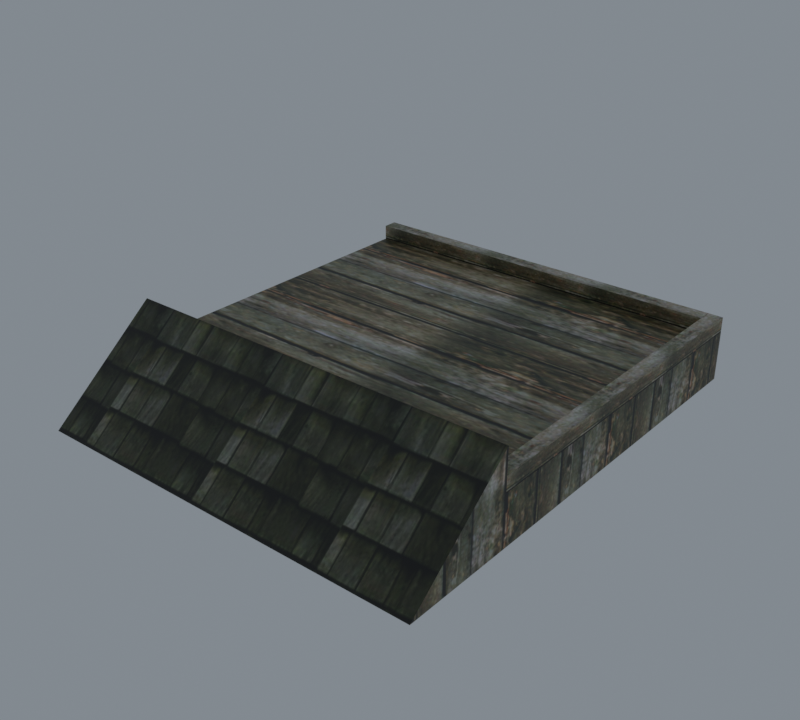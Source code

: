 # Source: import.blend  (saved by Blender 5.2.45; exported with 4.5.12 LTS)
import bpy
from mathutils import Matrix  # noqa: F401  (used for matrix-valued properties, if any)

bpy.ops.wm.read_factory_settings(use_empty=True)
scene = bpy.context.scene
scene.name = 'Beer01'

# ---- collections
col_collection = bpy.data.collections.new('Collection'); scene.collection.children.link(col_collection)

# ---- images (referenced by path relative to the original .blend; pixels are not part of the script)
import os
ASSET_DIR = os.environ.get("B2B_ASSET_DIR", "")  # directory of the original .blend (textures are referenced by path, not embedded)
HERE = os.path.dirname(os.path.abspath(__file__))  # packed textures are extracted next to this script under _unpacked/

def load_image(name, relpath, width, height, colorspace="sRGB"):
    """Load a texture the original file referenced (path relative to the .blend, or extracted next to this script)."""
    p = next((c for c in (os.path.join(HERE, relpath), os.path.join(ASSET_DIR, relpath)) if relpath and os.path.exists(c)), "")
    if p:
        img = bpy.data.images.load(p, check_existing=True)
        img.name = name
    else:  # same state as the original file: an image datablock whose file is absent (Cycles renders it pink)
        img = bpy.data.images.new(name, width, height)
        img.source = "FILE"
        img.filepath = "//" + (relpath or name)
    img.colorspace_settings.name = colorspace
    return img
img_tile_wood02_jpg = load_image('tile_wood02.jpg', '_unpacked/tile_wood02.7bfaebea.jpg', 128, 128, 'sRGB')
img_tile_wood03_jpg = load_image('tile_wood03.jpg', '_unpacked/tile_wood03.87e6d8c3.jpg', 128, 128, 'sRGB')

# ---- materials (node trees are filled in below, after node groups)
mat_tile_wood02_jpg = bpy.data.materials.new('tile_wood02.jpg')
mat_tile_wood02_jpg.diffuse_color = (0.4072, 0.9596, 0.6044, 1.0)
mat_tile_wood03_jpg = bpy.data.materials.new('tile_wood03.jpg')
mat_tile_wood03_jpg.diffuse_color = (0.6933, 0.9163, 0.6072, 1.0)

# ---- material node trees
mat_tile_wood02_jpg.use_nodes = True; mat_tile_wood02_jpg.node_tree.nodes.clear()
_N = mat_tile_wood02_jpg.node_tree.nodes; _L = mat_tile_wood02_jpg.node_tree.links
n0 = _N.new('ShaderNodeBsdfPrincipled'); n0.name = 'Principled BSDF'; n0.location = (-200, 100)
n0.inputs[10].default_value = 0.005
n1 = _N.new('ShaderNodeOutputMaterial'); n1.name = 'Material Output'; n1.location = (200, 100)
n2 = _N.new('ShaderNodeTexImage'); n2.name = 'Image Texture'; n2.location = (-600, 100)
n2.image = img_tile_wood02_jpg
_L.new(n0.outputs[0], n1.inputs[0])
_L.new(n2.outputs[0], n0.inputs[0])
n1.is_active_output = True
mat_tile_wood03_jpg.use_nodes = True; mat_tile_wood03_jpg.node_tree.nodes.clear()
_N = mat_tile_wood03_jpg.node_tree.nodes; _L = mat_tile_wood03_jpg.node_tree.links
n0 = _N.new('ShaderNodeBsdfPrincipled'); n0.name = 'Principled BSDF'; n0.location = (-200, 100)
n0.inputs[10].default_value = 0.005
n1 = _N.new('ShaderNodeOutputMaterial'); n1.name = 'Material Output'; n1.location = (200, 100)
n2 = _N.new('ShaderNodeTexImage'); n2.name = 'Image Texture'; n2.location = (-600, 100)
n2.image = img_tile_wood03_jpg
_L.new(n0.outputs[0], n1.inputs[0])
_L.new(n2.outputs[0], n0.inputs[0])
n1.is_active_output = True

# ---- world
world_world = bpy.data.worlds.new('World'); scene.world = world_world
world_world.use_nodes = True; world_world.node_tree.nodes.clear()
_N = world_world.node_tree.nodes; _L = world_world.node_tree.links
n0 = _N.new('ShaderNodeOutputWorld'); n0.name = 'World Output'; n0.location = (200, 100)
n1 = _N.new('ShaderNodeBackground'); n1.name = 'Background'; n1.location = (-200, 100)
n1.inputs[0].default_value = (0.32, 0.36, 0.4, 1.0)
n1.inputs[1].default_value = 0.7
_L.new(n1.outputs[0], n0.inputs[0])
n0.is_active_output = True
world_world.color = (0.05088, 0.05088, 0.05088)
world_world.sun_shadow_jitter_overblur = 0.0

# ---- meshes
me_housewall06 = bpy.data.meshes.new('HouseWall06')
me_housewall06.from_pydata([(-199.9, 200.2, 4.17), (-199.9, -149.9, 4.17), (200.2, -149.9, 4.17), (200.2, 200.2, 4.17), (-199.9, -149.9, 44.57), (200.2, -149.9, 44.57), (200.2, 200.2, -45.47), (-199.9, 200.2, -45.47), (200.2, -259.7, -45.47), (-199.9, -259.7, -45.47), (185.2, -149.9, 19.27), (200.1, -149.9, 19.27), (200.1, 200.2, 19.27), (185.2, 200.2, 19.27), (200.1, -149.9, 4.167), (200.1, 200.2, 4.167), (185.2, 200.2, 4.167), (185.2, -149.9, 4.167), (-200.2, 200.3, 19.27), (-200.2, 185.4, 19.27), (185.5, 185.4, 19.27), (185.5, 200.3, 19.27), (-200.2, 185.4, 4.167), (185.5, 185.4, 4.167), (185.5, 200.3, 4.167), (-200.2, 200.3, 4.167)], [], [(0, 1, 2), (2, 3, 0), (4, 5, 2), (2, 1, 4), (0, 3, 6), (0, 6, 7), (5, 8, 2), (2, 8, 6), (2, 6, 3), (1, 0, 7), (1, 7, 9), (4, 1, 9), (10, 11, 12), (12, 13, 10), (14, 15, 12), (12, 11, 14), (15, 16, 13), (13, 12, 15), (16, 17, 10), (10, 13, 16), (18, 19, 20), (20, 21, 18), (22, 23, 20), (20, 19, 22), (24, 25, 18), (18, 21, 24), (4, 9, 8), (8, 5, 4)])
me_housewall06.polygons.foreach_set('use_smooth', [True] * 28)
me_housewall06.polygons.foreach_set('material_index', [0, 0, 0, 0, 0, 0, 0, 0, 0, 0, 0, 0, 0, 0, 0, 0, 0, 0, 0, 0, 0, 0, 0, 0, 0, 0, 1, 1])
_k = set([(0, 1), (0, 3), (0, 7), (1, 2), (1, 4), (1, 9), (2, 3), (2, 5), (2, 6), (3, 6), (4, 5), (4, 8), (4, 9), (5, 8), (10, 13), (10, 16), (11, 12), (12, 13), (12, 15), (13, 16), (18, 21), (18, 24), (19, 20), (20, 22)])
me_housewall06.attributes.new('sharp_edge', 'BOOLEAN', 'EDGE').data.foreach_set('value', [ (min(e.vertices), max(e.vertices)) in _k for e in me_housewall06.edges])
_uv = me_housewall06.uv_layers.new(name='Float2')
_uv.uv.foreach_set('vector', [0.4217, 1.676, 0.4217, -0.676, 1.676, -0.676, 1.676, -0.676, 1.676, 1.676, 0.4217, 1.676, 0.7286, 0.7453, 3.784, 0.7453, 3.784, 0.4362, 3.784, 0.4362, 0.7286, 0.4362, 0.7286, 0.7453, 0.7286, 0.4362, 3.784, 0.4362, 3.784, 0.0563, 0.7286, 0.4362, 3.784, 0.0563, 0.7286, 0.0563, -0.1372, 0.32, 0.4848, -0.4242, 0.1419, 0.32, 0.1419, 0.32, 0.4848, -0.4242, 0.4848, 2.693, 0.1419, 0.32, 0.4848, 2.693, 0.1419, 2.693, 0.1419, 0.32, 0.1419, 2.693, 0.4848, 2.693, 0.1419, 0.32, 0.4848, 2.693, 0.4848, -0.4242, -0.1372, 0.32, 0.1419, 0.32, 0.4848, -0.4242, -0.8628, 0.2121, -0.8628, 0.1054, 1.863, 0.1054, 1.863, 0.1054, 1.863, 0.2121, -0.8628, 0.2121, -1.017, 0.5967, 2.017, 0.5967, 2.017, 0.7267, 2.017, 0.7267, -1.017, 0.7268, -1.017, 0.5967, 0.5888, 0.378, 0.4966, 0.378, 0.4966, 0.4702, 0.4966, 0.4702, 0.5888, 0.4702, 0.5888, 0.378, 2.017, 0.5967, -1.017, 0.5967, -1.017, 0.7268, -1.017, 0.7268, 2.017, 0.7267, 2.017, 0.5967, -0.8628, 0.2121, -0.8628, 0.1054, 1.863, 0.1054, 1.863, 0.1054, 1.863, 0.2121, -0.8628, 0.2121, -1.017, 0.5967, 2.017, 0.5967, 2.017, 0.7267, 2.017, 0.7267, -1.017, 0.7268, -1.017, 0.5967, 2.017, 0.5967, -1.017, 0.5967, -1.017, 0.7268, -1.017, 0.7268, 2.017, 0.7267, 2.017, 0.5967, 0.7196, 0.8388, 0.7196, -0.0007, 3.647, -0.0007, 3.647, -0.0007, 3.647, 0.8388, 0.7196, 0.8388])
me_housewall06.materials.append(mat_tile_wood02_jpg)
me_housewall06.materials.append(mat_tile_wood03_jpg)
me_housewall06.update()
me_housewall06.normals_split_custom_set([tuple(v) for v in zip(*[iter([0.0, 0.0, 1.0, 0.0, 0.0, 1.0, 0.0, 0.0, 1.0, 0.0, 0.0, 1.0, 0.0, 0.0, 1.0, 0.0, 0.0, 1.0, 0.0, 1.0, 0.0, 0.0, 1.0, 0.0, 0.0, 1.0, 0.0, 0.0, 1.0, 0.0, 0.0, 1.0, 0.0, 0.0, 1.0, 0.0, 0.0, 1.0, 0.0, 0.0, 1.0, 0.0, 0.0, 1.0, 0.0, 0.0, 1.0, 0.0, 0.0, 1.0, 0.0, 0.0, 1.0, 0.0, 1.0, -4.403e-07, 0.0, 1.0, -1.681e-07, 0.0, 1.0, -1.922e-07, 0.0, 1.0, -1.922e-07, 0.0, 1.0, -1.681e-07, 0.0, 1.0, 0.0, 0.0, 1.0, 0.0, 0.0, 1.0, 0.0, 0.0, 1.0, 0.0, 0.0, -1.0, 0.0, 0.0, -1.0, 0.0, 0.0, -1.0, 0.0, 0.0, -1.0, 0.0, 0.0, -1.0, 0.0, 0.0, -1.0, 0.0, 0.0, -1.0, -8.806e-07, 0.0, -1.0, -8.806e-07, 0.0, -1.0, -8.806e-07, 0.0, 0.0, 0.0, 1.0, 0.0, 0.0, 1.0, 0.0, 0.0, 1.0, 0.0, 0.0, 1.0, 0.0, 0.0, 1.0, 0.0, 0.0, 1.0, 1.0, 0.0, 0.0, 1.0, 0.0, 0.0, 1.0, 0.0, 0.0, 1.0, 0.0, 0.0, 1.0, 0.0, 0.0, 1.0, 0.0, 0.0, 0.0, 1.0, 0.0, 0.0, 1.0, 0.0, 0.0, 1.0, 0.0, 0.0, 1.0, 0.0, 0.0, 1.0, 0.0, 0.0, 1.0, 0.0, -1.0, 0.0, 0.0, -1.0, 0.0, 0.0, -1.0, 0.0, 0.0, -1.0, 0.0, 0.0, -1.0, 0.0, 0.0, -1.0, 0.0, 0.0, 0.0, 0.0, 1.0, 0.0, 0.0, 1.0, 0.0, 0.0, 1.0, 0.0, 0.0, 1.0, 0.0, 0.0, 1.0, 0.0, 0.0, 1.0, 0.0, -1.0, 0.0, 0.0, -1.0, 0.0, 0.0, -1.0, 0.0, 0.0, -1.0, 0.0, 0.0, -1.0, 0.0, 0.0, -1.0, 0.0, 0.0, 1.0, -8.047e-06, 0.0, 1.0, -8.047e-06, 0.0, 1.0, -8.047e-06, 0.0, 1.0, -5.365e-06, 0.0, 1.0, -5.365e-06, 0.0, 1.0, -5.365e-06, 0.0, -0.6341, 0.7732, 0.0, -0.6341, 0.7732, 0.0, -0.6341, 0.7732, 0.0, -0.6341, 0.7732, 0.0, -0.6341, 0.7732, 0.0, -0.6341, 0.7732])] * 3)])
arm_housewall06_skeleton = bpy.data.armatures.new('HouseWall06_skeleton')  # bones are not reproduced

# ---- objects
ob_housewall06_skeleton = bpy.data.objects.new('HouseWall06_skeleton', arm_housewall06_skeleton)
ob_housewall06 = bpy.data.objects.new('HouseWall06', me_housewall06)

# ---- transforms, parenting, visibility, modifiers, constraints
ob_housewall06_skeleton.location = (0.0, 0.0, 0.0)
ob_housewall06_skeleton.show_in_front = True
ob_housewall06.parent = ob_housewall06_skeleton
ob_housewall06.location = (0.0, 0.0, 0.0)
_vg = ob_housewall06.vertex_groups.new(name='Object01')
_vg.add([0, 1, 2, 3, 4, 5, 6, 7, 8, 9, 10, 11, 12, 13, 14, 15, 16, 17, 18, 19, 20, 21, 22, 23, 24, 25], 1.0, 'REPLACE')
_m = ob_housewall06.modifiers.new('Armature', 'ARMATURE')
_m.object = ob_housewall06_skeleton

# ---- collection membership
scene.collection.objects.link(ob_housewall06_skeleton)
scene.collection.objects.link(ob_housewall06)

# ---- scene / render settings (as saved in the file)
scene.frame_start = 0; scene.frame_end = 0; scene.frame_set(0)
scene.render.engine = 'CYCLES'
scene.render.resolution_x = 400
scene.render.resolution_y = 360
scene.render.film_transparent = True
scene.render.bake_bias = 0.0
scene.render.bake_samples = 0
scene.render.compositor_device = 'GPU'
scene.cycles.samples = 8
scene.eevee.use_volume_custom_range = False
scene.eevee.fast_gi_thickness_near = 0.1
scene.eevee.fast_gi_thickness_far = 0.0
scene.eevee.ray_tracing_options.screen_trace_thickness = 0.1
scene.view_settings.view_transform = 'Standard'
bpy.context.view_layer.update()

# ---- added for rendering (the .blend has no active camera): camera
cam_auto = bpy.data.cameras.new('AutoCamera')
cam_auto.lens = 50.0
cam_auto.sensor_width = 36.0
cam_auto.clip_end = 10009.5
ob_auto_camera = bpy.data.objects.new('AutoCamera', cam_auto)
scene.collection.objects.link(ob_auto_camera)
ob_auto_camera.location = (570.342, -714.113, 455.826)
ob_auto_camera.rotation_euler = (1.09748, -7.21219e-08, 0.694738)
scene.camera = ob_auto_camera
bpy.context.view_layer.update()
